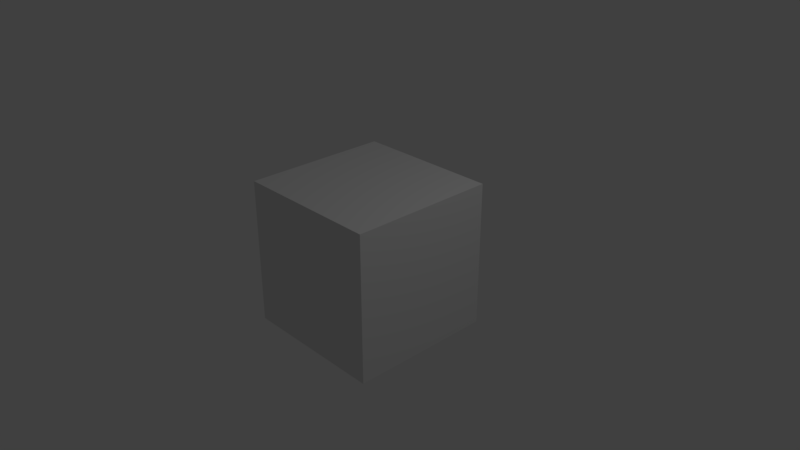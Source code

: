 # Source: cycles_1-250_step10.blend  (saved by Blender 2.79.0; exported with 4.5.12 LTS)
import bpy
from mathutils import Matrix  # noqa: F401  (used for matrix-valued properties, if any)

bpy.ops.wm.read_factory_settings(use_empty=True)
scene = bpy.context.scene
scene.name = 'Scene'

# ---- collections
col_collection_1 = bpy.data.collections.new('Collection 1'); scene.collection.children.link(col_collection_1)

# ---- materials (node trees are filled in below, after node groups)
mat_material = bpy.data.materials.new('Material')
mat_material.alpha_threshold = 0.0
mat_material.roughness = 0.5
mat_material.line_color = (0.0, 0.0, 0.0, 1.0)

# ---- material node trees

# ---- world
world_world = bpy.data.worlds.new('World'); scene.world = world_world
world_world.color = (0.05088, 0.05088, 0.05088)
world_world.use_sun_shadow = False
world_world.sun_shadow_jitter_overblur = 0.0
world_world.cycles.sampling_method = 'MANUAL'

# ---- cameras
cam_camera = bpy.data.cameras.new('Camera')
cam_camera.clip_end = 100.0
cam_camera.lens = 35.0
cam_camera.sensor_width = 32.0
cam_camera.sensor_height = 18.0
cam_camera.ortho_scale = 7.314
cam_camera.dof.focus_distance = 0.0

# ---- lights
light_lamp = bpy.data.lights.new('Lamp', 'POINT')
light_lamp.transmission_factor = 0.0
light_lamp.cutoff_distance = 30.0
light_lamp.energy = 100.0
light_lamp.shadow_buffer_clip_start = 1.001
light_lamp.shadow_soft_size = 0.1
light_lamp.shadow_maximum_resolution = 0.006
light_lamp.use_absolute_resolution = True

# ---- meshes
me_cube = bpy.data.meshes.new('Cube')
me_cube.from_pydata([(1.0, 1.0, -1.0), (1.0, -1.0, -1.0), (-1.0, -1.0, -1.0), (-1.0, 1.0, -1.0), (1.0, 1.0, 1.0), (1.0, -1.0, 1.0), (-1.0, -1.0, 1.0), (-1.0, 1.0, 1.0)], [], [(0, 1, 2, 3), (4, 7, 6, 5), (0, 4, 5, 1), (1, 5, 6, 2), (2, 6, 7, 3), (4, 0, 3, 7)])
me_cube.materials.append(mat_material)
me_cube.use_remesh_preserve_volume = False
me_cube.use_remesh_preserve_attributes = False
me_cube.use_mirror_vertex_groups = False
me_cube.update()

# ---- objects
ob_cube = bpy.data.objects.new('Cube', me_cube)
ob_lamp = bpy.data.objects.new('Lamp', light_lamp)
ob_camera = bpy.data.objects.new('Camera', cam_camera)

# ---- transforms, parenting, visibility, modifiers, constraints
ob_cube.location = (0.0, 0.0, 0.0)
ob_cube.lock_rotations_4d = False
ob_cube.empty_display_type = 'ARROWS'
ob_cube.lineart.crease_threshold = 0.0
ob_lamp.location = (4.076, 1.005, 5.904)
ob_lamp.rotation_euler = (0.6503, 0.05522, 1.866)
ob_lamp.lock_rotations_4d = False
ob_lamp.empty_display_type = 'ARROWS'
ob_lamp.color = (0.0, 0.0, 0.0, 0.0)
ob_lamp.lineart.crease_threshold = 0.0
ob_camera.location = (7.481, -6.508, 5.344)
ob_camera.rotation_euler = (1.109, 0.0, 0.8149)
ob_camera.lock_rotations_4d = False
ob_camera.empty_display_type = 'ARROWS'
ob_camera.color = (0.0, 0.0, 0.0, 0.0)
ob_camera.display_type = 'WIRE'
ob_camera.lineart.crease_threshold = 0.0

# ---- collection membership
col_collection_1.objects.link(ob_cube)
col_collection_1.objects.link(ob_lamp)
col_collection_1.objects.link(ob_camera)

# ---- scene / render settings (as saved in the file)
scene.camera = ob_camera
scene.frame_start = 1; scene.frame_end = 250; scene.frame_set(1)
scene.render.engine = 'CYCLES'
scene.render.resolution_percentage = 50
scene.render.fps = 25
scene.render.dither_intensity = 0.0
scene.cycles.use_denoising = False
scene.cycles.samples = 128
scene.cycles.sampling_pattern = 'TABULATED_SOBOL'
scene.cycles.use_adaptive_sampling = False
scene.cycles.use_light_tree = False
scene.cycles.blur_glossy = 0.0
scene.cycles.sample_clamp_indirect = 0.0
scene.view_settings.view_transform = 'Standard'
bpy.context.view_layer.update()

